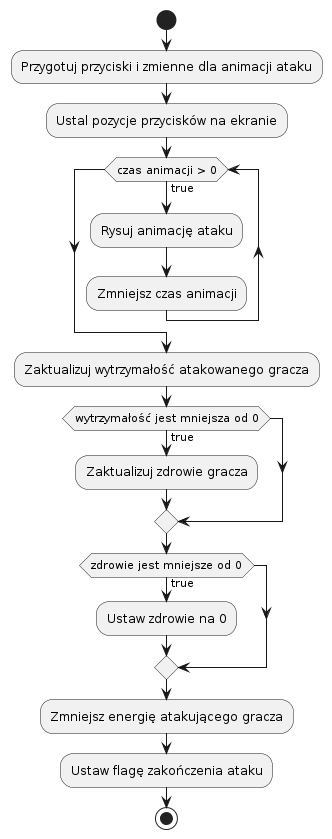

The diagram above was rendered by PlantUML. Its source (embedded in the PNG):
@startuml
start
:Przygotuj przyciski i zmienne dla animacji ataku;
:Ustal pozycje przycisków na ekranie;

while (czas animacji > 0) is (true)
    :Rysuj animację ataku;
    :Zmniejsz czas animacji;
endwhile

:Zaktualizuj wytrzymałość atakowanego gracza;
if (wytrzymałość jest mniejsza od 0) then (true)
    :Zaktualizuj zdrowie gracza;
endif
if (zdrowie jest mniejsze od 0) then (true)
    :Ustaw zdrowie na 0;
endif

:Zmniejsz energię atakującego gracza;
:Ustaw flagę zakończenia ataku;
stop
@enduml